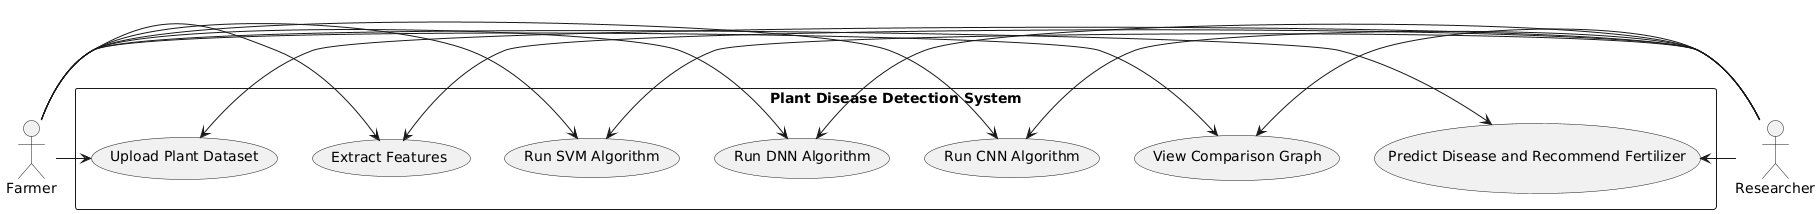

The diagram above was rendered by PlantUML. Its source (embedded in the PNG):
@startuml
actor Farmer
actor Researcher

rectangle "Plant Disease Detection System" {
  usecase "Upload Plant Dataset" as UC1
  usecase "Extract Features" as UC2
  usecase "Run SVM Algorithm" as UC3
  usecase "Run DNN Algorithm" as UC4
  usecase "Run CNN Algorithm" as UC5
  usecase "View Comparison Graph" as UC6
  usecase "Predict Disease and Recommend Fertilizer" as UC7
}

Farmer -> UC1
Farmer -> UC2
Farmer -> UC3
Farmer -> UC4
Farmer -> UC5
Farmer -> UC6
Farmer -> UC7

Researcher -> UC1
Researcher -> UC2
Researcher -> UC3
Researcher -> UC4
Researcher -> UC5
Researcher -> UC6
Researcher -> UC7
@enduml